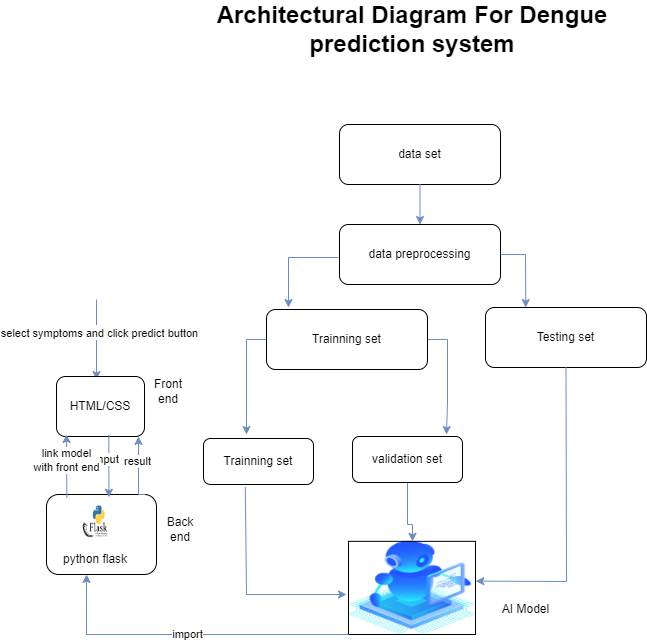

The diagram above was exported from draw.io. Its source (the exported page's mxGraphModel, read from the mxfile embedded in the PNG):
<mxGraphModel dx="1900" dy="1622" grid="1" gridSize="10" guides="1" tooltips="1" connect="1" arrows="1" fold="1" page="1" pageScale="1" pageWidth="850" pageHeight="1100" math="0" shadow="0">
  <root>
    <mxCell id="0" />
    <mxCell id="1" parent="0" />
    <mxCell id="MCePgCH5zHeJ740yys6X-1" value="" style="endArrow=classic;html=1;rounded=0;fillColor=#dae8fc;strokeColor=#6c8ebf;" parent="1" edge="1">
      <mxGeometry width="50" height="50" relative="1" as="geometry">
        <mxPoint x="90" y="185" as="sourcePoint" />
        <mxPoint x="90" y="265" as="targetPoint" />
      </mxGeometry>
    </mxCell>
    <mxCell id="MCePgCH5zHeJ740yys6X-2" value="Input" style="edgeLabel;html=1;align=center;verticalAlign=middle;resizable=0;points=[];" parent="MCePgCH5zHeJ740yys6X-1" vertex="1" connectable="0">
      <mxGeometry x="-0.23" y="-3" relative="1" as="geometry">
        <mxPoint as="offset" />
      </mxGeometry>
    </mxCell>
    <mxCell id="DBxavg0GUBxFaasPTV0c-31" value="select symptoms and click predict button" style="edgeLabel;html=1;align=center;verticalAlign=middle;resizable=0;points=[];" vertex="1" connectable="0" parent="MCePgCH5zHeJ740yys6X-1">
      <mxGeometry x="-0.165" y="2" relative="1" as="geometry">
        <mxPoint as="offset" />
      </mxGeometry>
    </mxCell>
    <mxCell id="MCePgCH5zHeJ740yys6X-3" value="" style="rounded=1;whiteSpace=wrap;html=1;" parent="1" vertex="1">
      <mxGeometry x="40" y="380" width="110" height="80" as="geometry" />
    </mxCell>
    <mxCell id="MCePgCH5zHeJ740yys6X-5" value="Front end&lt;br&gt;" style="text;html=1;strokeColor=none;fillColor=none;align=center;verticalAlign=middle;whiteSpace=wrap;rounded=0;" parent="1" vertex="1">
      <mxGeometry x="148" y="262" width="28" height="30" as="geometry" />
    </mxCell>
    <mxCell id="MCePgCH5zHeJ740yys6X-6" value="python flask" style="shape=image;verticalLabelPosition=bottom;labelBackgroundColor=default;verticalAlign=top;aspect=fixed;imageAspect=0;image=data:image/png,(base64 omitted: 18556 chars);" parent="1" vertex="1">
      <mxGeometry x="68.22" y="390" width="41.78" height="40.51" as="geometry" />
    </mxCell>
    <mxCell id="MCePgCH5zHeJ740yys6X-7" value="" style="shape=image;verticalLabelPosition=bottom;labelBackgroundColor=default;verticalAlign=top;aspect=fixed;imageAspect=0;image=data:image/jpeg,(base64 omitted: 15760 chars);strokeWidth=1;imageBorder=default;" parent="1" vertex="1">
      <mxGeometry x="342" y="426.84000000000003" width="127" height="93.16" as="geometry" />
    </mxCell>
    <mxCell id="MCePgCH5zHeJ740yys6X-8" value="AI Model" style="text;html=1;strokeColor=none;fillColor=none;align=center;verticalAlign=middle;whiteSpace=wrap;rounded=0;" parent="1" vertex="1">
      <mxGeometry x="469" y="480" width="101" height="30" as="geometry" />
    </mxCell>
    <mxCell id="MCePgCH5zHeJ740yys6X-9" value="" style="endArrow=classic;html=1;rounded=0;fillColor=#dae8fc;strokeColor=#6c8ebf;exitX=0.38;exitY=1.052;exitDx=0;exitDy=0;exitPerimeter=0;" parent="1" edge="1" source="DBxavg0GUBxFaasPTV0c-1">
      <mxGeometry width="50" height="50" relative="1" as="geometry">
        <mxPoint x="250" y="340" as="sourcePoint" />
        <mxPoint x="340" y="480" as="targetPoint" />
        <Array as="points">
          <mxPoint x="240" y="480" />
        </Array>
      </mxGeometry>
    </mxCell>
    <mxCell id="MCePgCH5zHeJ740yys6X-12" value="data set" style="rounded=1;whiteSpace=wrap;html=1;" parent="1" vertex="1">
      <mxGeometry x="333" y="10" width="161" height="60" as="geometry" />
    </mxCell>
    <mxCell id="MCePgCH5zHeJ740yys6X-13" value="" style="endArrow=classic;html=1;rounded=0;exitX=0.5;exitY=1;exitDx=0;exitDy=0;entryX=0.5;entryY=0;entryDx=0;entryDy=0;fillColor=#dae8fc;strokeColor=#6c8ebf;" parent="1" source="MCePgCH5zHeJ740yys6X-12" target="MCePgCH5zHeJ740yys6X-14" edge="1">
      <mxGeometry width="50" height="50" relative="1" as="geometry">
        <mxPoint x="394.8399999999999" y="99.58000000000004" as="sourcePoint" />
        <mxPoint x="393" y="120" as="targetPoint" />
      </mxGeometry>
    </mxCell>
    <mxCell id="MCePgCH5zHeJ740yys6X-14" value="data preprocessing" style="rounded=1;whiteSpace=wrap;html=1;" parent="1" vertex="1">
      <mxGeometry x="333" y="110" width="161" height="60" as="geometry" />
    </mxCell>
    <mxCell id="MCePgCH5zHeJ740yys6X-15" value="Testing set" style="rounded=1;whiteSpace=wrap;html=1;" parent="1" vertex="1">
      <mxGeometry x="479" y="193" width="161" height="60" as="geometry" />
    </mxCell>
    <mxCell id="DBxavg0GUBxFaasPTV0c-5" style="edgeStyle=orthogonalEdgeStyle;rounded=0;orthogonalLoop=1;jettySize=auto;html=1;exitX=0;exitY=0.5;exitDx=0;exitDy=0;fillColor=#dae8fc;strokeColor=#6c8ebf;" edge="1" parent="1" source="MCePgCH5zHeJ740yys6X-16">
      <mxGeometry relative="1" as="geometry">
        <mxPoint x="240" y="320" as="targetPoint" />
      </mxGeometry>
    </mxCell>
    <mxCell id="DBxavg0GUBxFaasPTV0c-6" style="edgeStyle=orthogonalEdgeStyle;rounded=0;orthogonalLoop=1;jettySize=auto;html=1;exitX=1;exitY=0.5;exitDx=0;exitDy=0;fillColor=#dae8fc;strokeColor=#6c8ebf;" edge="1" parent="1" source="MCePgCH5zHeJ740yys6X-16">
      <mxGeometry relative="1" as="geometry">
        <mxPoint x="440" y="320" as="targetPoint" />
      </mxGeometry>
    </mxCell>
    <mxCell id="MCePgCH5zHeJ740yys6X-16" value="Trainning set" style="rounded=1;whiteSpace=wrap;html=1;" parent="1" vertex="1">
      <mxGeometry x="260" y="195" width="161" height="60" as="geometry" />
    </mxCell>
    <mxCell id="MCePgCH5zHeJ740yys6X-20" value="" style="endArrow=classic;html=1;rounded=0;fillColor=#dae8fc;strokeColor=#6c8ebf;" parent="1" edge="1">
      <mxGeometry width="50" height="50" relative="1" as="geometry">
        <mxPoint x="332" y="143" as="sourcePoint" />
        <mxPoint x="282" y="193" as="targetPoint" />
        <Array as="points">
          <mxPoint x="282" y="143" />
        </Array>
      </mxGeometry>
    </mxCell>
    <mxCell id="MCePgCH5zHeJ740yys6X-21" value="" style="endArrow=classic;html=1;rounded=0;entryX=0.25;entryY=0;entryDx=0;entryDy=0;exitX=1;exitY=0.5;exitDx=0;exitDy=0;fillColor=#dae8fc;strokeColor=#6c8ebf;" parent="1" source="MCePgCH5zHeJ740yys6X-14" target="MCePgCH5zHeJ740yys6X-15" edge="1">
      <mxGeometry width="50" height="50" relative="1" as="geometry">
        <mxPoint x="469" y="140" as="sourcePoint" />
        <mxPoint x="359" y="210" as="targetPoint" />
        <Array as="points">
          <mxPoint x="519" y="140" />
        </Array>
      </mxGeometry>
    </mxCell>
    <mxCell id="MCePgCH5zHeJ740yys6X-23" value="" style="endArrow=classic;html=1;rounded=0;entryX=1.002;entryY=0.427;entryDx=0;entryDy=0;exitX=0.5;exitY=1;exitDx=0;exitDy=0;entryPerimeter=0;fillColor=#dae8fc;strokeColor=#6c8ebf;" parent="1" source="MCePgCH5zHeJ740yys6X-15" target="MCePgCH5zHeJ740yys6X-7" edge="1">
      <mxGeometry width="50" height="50" relative="1" as="geometry">
        <mxPoint x="511" y="292" as="sourcePoint" />
        <mxPoint x="567" y="345" as="targetPoint" />
        <Array as="points">
          <mxPoint x="560" y="467" />
        </Array>
      </mxGeometry>
    </mxCell>
    <mxCell id="MCePgCH5zHeJ740yys6X-24" value="import" style="endArrow=classic;html=1;rounded=0;entryX=0.364;entryY=1;entryDx=0;entryDy=0;fillColor=#dae8fc;strokeColor=#6c8ebf;entryPerimeter=0;exitX=0;exitY=1;exitDx=0;exitDy=0;" parent="1" edge="1" target="MCePgCH5zHeJ740yys6X-3" source="MCePgCH5zHeJ740yys6X-7">
      <mxGeometry width="50" height="50" relative="1" as="geometry">
        <mxPoint x="160" y="520" as="sourcePoint" />
        <mxPoint x="153" y="452" as="targetPoint" />
        <Array as="points">
          <mxPoint x="80" y="520" />
        </Array>
      </mxGeometry>
    </mxCell>
    <mxCell id="DBxavg0GUBxFaasPTV0c-2" value="" style="endArrow=classic;html=1;rounded=0;entryX=0;entryY=0.646;entryDx=0;entryDy=0;entryPerimeter=0;fillColor=#dae8fc;strokeColor=#6c8ebf;" edge="1" parent="1" target="DBxavg0GUBxFaasPTV0c-1">
      <mxGeometry width="50" height="50" relative="1" as="geometry">
        <mxPoint x="250" y="340" as="sourcePoint" />
        <mxPoint x="346" y="417" as="targetPoint" />
      </mxGeometry>
    </mxCell>
    <mxCell id="DBxavg0GUBxFaasPTV0c-3" value="Input" style="edgeLabel;html=1;align=center;verticalAlign=middle;resizable=0;points=[];" vertex="1" connectable="0" parent="DBxavg0GUBxFaasPTV0c-2">
      <mxGeometry x="-0.23" y="-3" relative="1" as="geometry">
        <mxPoint as="offset" />
      </mxGeometry>
    </mxCell>
    <mxCell id="DBxavg0GUBxFaasPTV0c-1" value="Trainning set" style="rounded=1;whiteSpace=wrap;html=1;" vertex="1" parent="1">
      <mxGeometry x="197" y="324" width="110" height="46" as="geometry" />
    </mxCell>
    <mxCell id="DBxavg0GUBxFaasPTV0c-9" style="edgeStyle=orthogonalEdgeStyle;rounded=0;orthogonalLoop=1;jettySize=auto;html=1;exitX=0.5;exitY=1;exitDx=0;exitDy=0;fillColor=#dae8fc;strokeColor=#6c8ebf;" edge="1" parent="1" source="DBxavg0GUBxFaasPTV0c-4" target="MCePgCH5zHeJ740yys6X-7">
      <mxGeometry relative="1" as="geometry">
        <Array as="points">
          <mxPoint x="401" y="410" />
          <mxPoint x="406" y="410" />
        </Array>
      </mxGeometry>
    </mxCell>
    <mxCell id="DBxavg0GUBxFaasPTV0c-4" value="validation set&lt;br&gt;" style="rounded=1;whiteSpace=wrap;html=1;" vertex="1" parent="1">
      <mxGeometry x="346" y="322" width="110" height="46" as="geometry" />
    </mxCell>
    <mxCell id="DBxavg0GUBxFaasPTV0c-23" style="edgeStyle=orthogonalEdgeStyle;rounded=0;orthogonalLoop=1;jettySize=auto;html=1;exitX=0.75;exitY=0;exitDx=0;exitDy=0;entryX=0.75;entryY=1;entryDx=0;entryDy=0;fillColor=#dae8fc;strokeColor=#6c8ebf;" edge="1" parent="1">
      <mxGeometry relative="1" as="geometry">
        <mxPoint x="132" y="322" as="targetPoint" />
        <mxPoint x="138.5" y="380" as="sourcePoint" />
        <Array as="points">
          <mxPoint x="132" y="380" />
        </Array>
      </mxGeometry>
    </mxCell>
    <mxCell id="DBxavg0GUBxFaasPTV0c-24" value="result" style="edgeLabel;html=1;align=center;verticalAlign=middle;resizable=0;points=[];" vertex="1" connectable="0" parent="DBxavg0GUBxFaasPTV0c-23">
      <mxGeometry x="0.2434" y="2" relative="1" as="geometry">
        <mxPoint as="offset" />
      </mxGeometry>
    </mxCell>
    <mxCell id="DBxavg0GUBxFaasPTV0c-10" value="HTML/CSS" style="rounded=1;whiteSpace=wrap;html=1;" vertex="1" parent="1">
      <mxGeometry x="50" y="262" width="88" height="60" as="geometry" />
    </mxCell>
    <mxCell id="DBxavg0GUBxFaasPTV0c-12" value="Back&lt;br&gt;end" style="text;html=1;strokeColor=none;fillColor=none;align=center;verticalAlign=middle;whiteSpace=wrap;rounded=0;" vertex="1" parent="1">
      <mxGeometry x="160" y="400" width="28" height="30" as="geometry" />
    </mxCell>
    <mxCell id="DBxavg0GUBxFaasPTV0c-13" value="" style="endArrow=classic;html=1;rounded=0;fillColor=#dae8fc;strokeColor=#6c8ebf;entryX=0.44;entryY=0.04;entryDx=0;entryDy=0;entryPerimeter=0;" edge="1" parent="1">
      <mxGeometry width="50" height="50" relative="1" as="geometry">
        <mxPoint x="102.35" y="320" as="sourcePoint" />
        <mxPoint x="102.40000000000009" y="382.79999999999995" as="targetPoint" />
      </mxGeometry>
    </mxCell>
    <mxCell id="DBxavg0GUBxFaasPTV0c-14" value="Input" style="edgeLabel;html=1;align=center;verticalAlign=middle;resizable=0;points=[];" vertex="1" connectable="0" parent="DBxavg0GUBxFaasPTV0c-13">
      <mxGeometry x="-0.23" y="-3" relative="1" as="geometry">
        <mxPoint as="offset" />
      </mxGeometry>
    </mxCell>
    <mxCell id="DBxavg0GUBxFaasPTV0c-34" value="" style="endArrow=classic;html=1;rounded=0;exitX=0.185;exitY=0.04;exitDx=0;exitDy=0;exitPerimeter=0;fillColor=#dae8fc;strokeColor=#6c8ebf;" edge="1" parent="1" source="MCePgCH5zHeJ740yys6X-3">
      <mxGeometry width="50" height="50" relative="1" as="geometry">
        <mxPoint x="400" y="340" as="sourcePoint" />
        <mxPoint x="60" y="320" as="targetPoint" />
      </mxGeometry>
    </mxCell>
    <mxCell id="DBxavg0GUBxFaasPTV0c-35" value="link model&lt;br&gt;with front end" style="edgeLabel;html=1;align=center;verticalAlign=middle;resizable=0;points=[];" vertex="1" connectable="0" parent="DBxavg0GUBxFaasPTV0c-34">
      <mxGeometry x="0.194" y="1" relative="1" as="geometry">
        <mxPoint as="offset" />
      </mxGeometry>
    </mxCell>
    <mxCell id="DBxavg0GUBxFaasPTV0c-37" value="&lt;font style=&quot;font-size: 24px;&quot;&gt;&lt;b&gt;Architectural Diagram For Dengue prediction system&lt;/b&gt;&lt;/font&gt;" style="text;html=1;strokeColor=none;fillColor=none;align=center;verticalAlign=middle;whiteSpace=wrap;rounded=0;" vertex="1" parent="1">
      <mxGeometry x="199.5" y="-100" width="412" height="30" as="geometry" />
    </mxCell>
  </root>
</mxGraphModel>